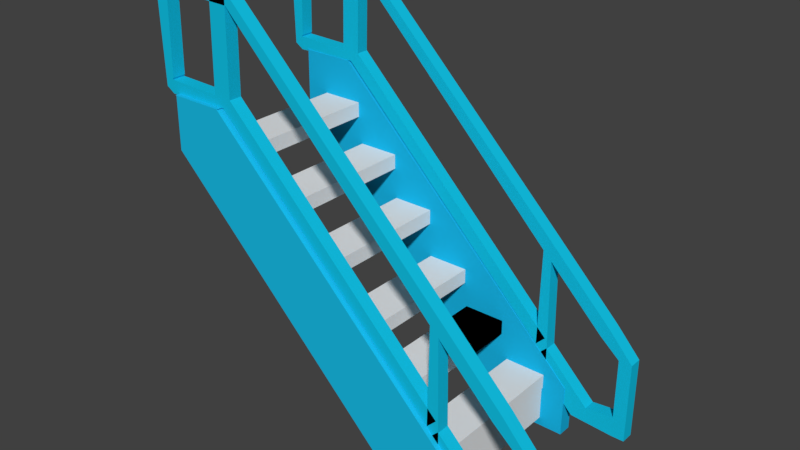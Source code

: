 # Source: stairs.blend  (saved by Blender 2.79.0; exported with 4.5.12 LTS)
import bpy
from mathutils import Matrix  # noqa: F401  (used for matrix-valued properties, if any)

bpy.ops.wm.read_factory_settings(use_empty=True)
scene = bpy.context.scene
scene.name = 'Scene'

# ---- collections
col_collection_1 = bpy.data.collections.new('Collection 1'); scene.collection.children.link(col_collection_1)

# ---- materials (node trees are filled in below, after node groups)
mat_material_003 = bpy.data.materials.new('Material.003')
mat_material_003.alpha_threshold = 0.0
mat_material_003.diffuse_color = (0.006201, 0.5496, 0.8, 1.0)
mat_material_003.roughness = 0.5
mat_material_003.specular_intensity = 1.0
mat_material = bpy.data.materials.new('Material')
mat_material.alpha_threshold = 0.0
mat_material.diffuse_color = (0.009624, 0.4768, 0.8, 1.0)
mat_material.roughness = 0.5
mat_material.specular_intensity = 1.0
mat_material.line_color = (0.0, 0.0, 0.0, 1.0)
mat_material_002 = bpy.data.materials.new('Material.002')
mat_material_002.alpha_threshold = 0.0
mat_material_002.diffuse_color = (0.01047, 0.5125, 0.8, 1.0)
mat_material_002.roughness = 0.5
mat_material_002.specular_intensity = 1.0
mat_material_002.line_color = (0.0, 0.0, 0.0, 1.0)

# ---- material node trees

# ---- world
world_world = bpy.data.worlds.new('World'); scene.world = world_world
world_world.color = (0.05088, 0.05088, 0.05088)
world_world.use_sun_shadow = False
world_world.sun_shadow_jitter_overblur = 0.0
world_world.cycles.sampling_method = 'MANUAL'

# ---- meshes
me_cube_011 = bpy.data.meshes.new('Cube.011')
me_cube_011.from_pydata([(-1.0, -6.42, -1.0), (-1.0, -6.42, 1.0), (-1.0, -4.42, -1.0), (-1.0, -4.42, 1.0), (1.0, -6.42, -1.0), (1.0, -6.42, 1.0), (1.0, -4.42, -1.0), (1.0, -4.42, 1.0), (-0.7071, -4.42, 18.07), (0.7071, -4.42, 16.66), (-0.7071, -6.42, 18.07), (0.7071, -6.42, 16.66), (0.7071, -6.42, 16.66), (0.7071, -4.42, 16.66), (-0.7071, -4.42, 18.07), (-0.7071, -6.42, 18.07), (0.8148, -6.42, 19.59), (0.8148, -4.42, 19.59), (2.229, -4.42, 18.18), (2.229, -6.42, 18.18), (0.7071, -4.42, 16.66), (0.7071, -6.42, 16.66), (2.229, -4.42, 18.18), (2.229, -6.42, 18.18), (9.839, -4.42, 7.526), (9.839, -6.42, 7.526), (11.36, -4.42, 9.048), (11.36, -6.42, 9.048), (13.18, -4.42, 4.635), (13.18, -6.42, 4.635), (15.33, -4.42, 4.635), (15.33, -6.42, 4.635), (13.18, -4.42, -8.874), (13.18, -6.42, -8.874), (15.33, -4.42, -8.874), (15.33, -6.42, -8.874), (13.18, -5.42, 4.635), (13.18, -5.42, -8.874), (13.18, -6.42, -2.119), (13.18, -4.42, -2.119), (13.18, -5.42, -2.119), (13.18, -5.92, 4.635), (13.18, -5.92, -8.874), (13.18, -6.42, -5.497), (13.18, -4.42, 1.258), (13.18, -4.92, 4.635), (13.18, -4.92, -8.874), (13.18, -6.42, 1.258), (13.18, -4.42, -5.497), (13.18, -5.42, -5.497), (13.18, -5.42, 1.258), (13.18, -5.92, -2.119), (13.18, -4.92, -2.119), (13.18, -4.92, 1.258), (13.18, -5.92, 1.258), (13.18, -5.92, -5.497), (13.18, -4.92, -5.497), (6.129, -5.92, -8.379), (6.129, -6.42, -8.379), (8.518, -6.42, -5.991), (6.129, -4.92, -8.379), (6.129, -5.42, -8.379), (8.518, -5.42, -5.991), (6.129, -4.42, -8.379), (8.518, -4.42, -5.991), (8.518, -5.92, -5.991), (8.518, -4.92, -5.991), (-1.462, -5.92, -0.788), (-1.462, -6.42, -0.788), (0.9262, -6.42, 1.6), (-1.462, -4.92, -0.788), (-1.462, -5.42, -0.788), (0.9262, -5.42, 1.6), (-1.462, -4.42, -0.788), (0.9262, -4.42, 1.6), (0.9262, -5.92, 1.6), (0.9262, -4.92, 1.6), (-36.16, -6.42, 53.97), (-36.16, -4.42, 53.97), (-36.16, -6.42, 56.13), (-36.16, -4.42, 56.13), (-47.11, -6.42, 54.29), (-47.11, -4.42, 54.29), (-48.63, -6.42, 55.81), (-48.63, -4.42, 55.81), (-47.11, -6.42, 54.29), (-47.11, -4.42, 54.29), (-48.63, -6.42, 55.81), (-48.63, -4.42, 55.81), (-48.22, -6.42, 53.62), (-48.22, -4.42, 53.62), (-50.37, -6.42, 53.62), (-50.37, -4.42, 53.62), (-48.54, -6.42, 41.02), (-48.54, -4.42, 41.02), (-50.06, -6.42, 39.49), (-50.06, -4.42, 39.49), (-48.7, -6.42, 40.74), (-48.7, -4.42, 40.74), (-48.7, -6.42, 38.59), (-48.7, -4.42, 38.59), (-36.64, -6.42, 40.42), (-36.64, -4.42, 40.42), (-38.16, -6.42, 38.9), (-38.16, -4.42, 38.9), (0.5428, -6.42, 3.244), (0.5428, -4.42, 3.244), (-0.9791, -6.42, 1.722), (-0.9791, -4.42, 1.722), (-48.7, -5.42, 40.74), (-36.64, -5.42, 40.42), (-42.67, -4.42, 40.58), (-42.67, -6.42, 40.58), (-42.67, -5.42, 40.58), (-48.7, -4.92, 40.74), (-36.64, -4.92, 40.42), (-39.65, -4.42, 40.5), (-45.69, -6.42, 40.66), (-48.7, -5.92, 40.74), (-36.64, -5.92, 40.42), (-45.69, -4.42, 40.66), (-39.65, -6.42, 40.5), (-39.65, -5.42, 40.5), (-45.69, -5.42, 40.66), (-42.67, -4.92, 40.58), (-42.67, -5.92, 40.58), (-45.69, -5.92, 40.66), (-45.69, -4.92, 40.66), (-39.65, -4.92, 40.5), (-39.65, -5.92, 40.5), (-36.64, -4.92, 40.42), (-36.64, -4.42, 40.42), (-39.65, -4.42, 40.5), (-36.64, -5.92, 40.42), (-36.64, -5.42, 40.42), (-39.65, -5.42, 40.5), (-36.64, -6.42, 40.42), (-39.65, -6.42, 40.5), (-39.65, -4.92, 40.5), (-39.65, -5.92, 40.5), (-36.25, -4.92, 55.06), (-36.25, -4.42, 55.06), (-39.27, -4.42, 55.14), (-36.25, -5.92, 55.06), (-36.25, -5.42, 55.06), (-39.27, -5.42, 55.14), (-36.25, -6.42, 55.06), (-39.27, -6.42, 55.14), (-39.27, -4.92, 55.14), (-39.27, -5.92, 55.14), (-1.0, -31.53, -1.0), (-1.0, -31.53, 1.0), (-1.0, -29.53, -1.0), (-1.0, -29.53, 1.0), (1.0, -31.53, -1.0), (1.0, -31.53, 1.0), (1.0, -29.53, -1.0), (1.0, -29.53, 1.0), (-0.7071, -29.53, 18.07), (0.7071, -29.53, 16.66), (-0.7071, -31.53, 18.07), (0.7071, -31.53, 16.66), (0.7071, -31.53, 16.66), (0.7071, -29.53, 16.66), (-0.7071, -29.53, 18.07), (-0.7071, -31.53, 18.07), (0.8148, -31.53, 19.59), (0.8148, -29.53, 19.59), (2.229, -29.53, 18.18), (2.229, -31.53, 18.18), (0.7071, -29.53, 16.66), (0.7071, -31.53, 16.66), (2.229, -29.53, 18.18), (2.229, -31.53, 18.18), (9.839, -29.53, 7.526), (9.839, -31.53, 7.526), (11.36, -29.53, 9.048), (11.36, -31.53, 9.048), (13.18, -29.53, 4.635), (13.18, -31.53, 4.635), (15.33, -29.53, 4.635), (15.33, -31.53, 4.635), (13.18, -29.53, -8.874), (13.18, -31.53, -8.874), (15.33, -29.53, -8.874), (15.33, -31.53, -8.874), (13.18, -30.53, 4.635), (13.18, -30.53, -8.874), (13.18, -31.53, -2.119), (13.18, -29.53, -2.119), (13.18, -30.53, -2.119), (13.18, -31.03, 4.635), (13.18, -31.03, -8.874), (13.18, -31.53, -5.497), (13.18, -29.53, 1.258), (13.18, -30.03, 4.635), (13.18, -30.03, -8.874), (13.18, -31.53, 1.258), (13.18, -29.53, -5.497), (13.18, -30.53, -5.497), (13.18, -30.53, 1.258), (13.18, -31.03, -2.119), (13.18, -30.03, -2.119), (13.18, -30.03, 1.258), (13.18, -31.03, 1.258), (13.18, -31.03, -5.497), (13.18, -30.03, -5.497), (6.129, -31.03, -8.379), (6.129, -31.53, -8.379), (8.518, -31.53, -5.991), (6.129, -30.03, -8.379), (6.129, -30.53, -8.379), (8.518, -30.53, -5.991), (6.129, -29.53, -8.379), (8.518, -29.53, -5.991), (8.518, -31.03, -5.991), (8.518, -30.03, -5.991), (-1.462, -31.03, -0.788), (-1.462, -31.53, -0.788), (0.9262, -31.53, 1.6), (-1.462, -30.03, -0.788), (-1.462, -30.53, -0.788), (0.9262, -30.53, 1.6), (-1.462, -29.53, -0.788), (0.9262, -29.53, 1.6), (0.9262, -31.03, 1.6), (0.9262, -30.03, 1.6), (-36.16, -31.53, 53.97), (-36.16, -29.53, 53.97), (-36.16, -31.53, 56.13), (-36.16, -29.53, 56.13), (-47.11, -31.53, 54.29), (-47.11, -29.53, 54.29), (-48.63, -31.53, 55.81), (-48.63, -29.53, 55.81), (-47.11, -31.53, 54.29), (-47.11, -29.53, 54.29), (-48.63, -31.53, 55.81), (-48.63, -29.53, 55.81), (-48.22, -31.53, 53.62), (-48.22, -29.53, 53.62), (-50.37, -31.53, 53.62), (-50.37, -29.53, 53.62), (-48.54, -31.53, 41.02), (-48.54, -29.53, 41.02), (-50.06, -31.53, 39.49), (-50.06, -29.53, 39.49), (-48.7, -31.53, 40.74), (-48.7, -29.53, 40.74), (-48.7, -31.53, 38.59), (-48.7, -29.53, 38.59), (-36.64, -31.53, 40.42), (-36.64, -29.53, 40.42), (-38.16, -31.53, 38.9), (-38.16, -29.53, 38.9), (0.5428, -31.53, 3.244), (0.5428, -29.53, 3.244), (-0.9791, -31.53, 1.722), (-0.9791, -29.53, 1.722), (-48.7, -30.53, 40.74), (-36.64, -30.53, 40.42), (-42.67, -29.53, 40.58), (-42.67, -31.53, 40.58), (-42.67, -30.53, 40.58), (-48.7, -30.03, 40.74), (-36.64, -30.03, 40.42), (-39.65, -29.53, 40.5), (-45.69, -31.53, 40.66), (-48.7, -31.03, 40.74), (-36.64, -31.03, 40.42), (-45.69, -29.53, 40.66), (-39.65, -31.53, 40.5), (-39.65, -30.53, 40.5), (-45.69, -30.53, 40.66), (-42.67, -30.03, 40.58), (-42.67, -31.03, 40.58), (-45.69, -31.03, 40.66), (-45.69, -30.03, 40.66), (-39.65, -30.03, 40.5), (-39.65, -31.03, 40.5), (-36.64, -30.03, 40.42), (-36.64, -29.53, 40.42), (-39.65, -29.53, 40.5), (-36.64, -31.03, 40.42), (-36.64, -30.53, 40.42), (-39.65, -30.53, 40.5), (-36.64, -31.53, 40.42), (-39.65, -31.53, 40.5), (-39.65, -30.03, 40.5), (-39.65, -31.03, 40.5), (-36.25, -30.03, 55.06), (-36.25, -29.53, 55.06), (-39.27, -29.53, 55.14), (-36.25, -31.03, 55.06), (-36.25, -30.53, 55.06), (-39.27, -30.53, 55.14), (-36.25, -31.53, 55.06), (-39.27, -31.53, 55.14), (-39.27, -30.03, 55.14), (-39.27, -31.03, 55.14)], [], [(0, 1, 3, 2), (2, 3, 7, 6), (6, 7, 5, 4), (4, 5, 1, 0), (2, 6, 4, 0), (5, 7, 13, 12), (7, 3, 14, 13), (14, 15, 10, 8), (1, 5, 12, 15), (3, 1, 15, 14), (19, 11, 21, 23), (12, 13, 9, 11), (13, 14, 8, 9), (15, 12, 11, 10), (16, 19, 18, 17), (8, 10, 77, 78), (10, 11, 19, 16), (9, 8, 17, 18), (20, 22, 26, 24), (11, 9, 20, 21), (9, 18, 22, 20), (18, 19, 23, 22), (25, 24, 28, 45, 36, 41, 29), (21, 20, 24, 25), (23, 21, 25, 27), (22, 23, 27, 26), (31, 29, 47, 38, 43, 33, 35), (27, 25, 29, 31), (26, 27, 31, 30), (24, 26, 30, 28), (33, 42, 37, 46, 32, 34, 35), (30, 31, 35, 34), (28, 30, 34, 32, 48, 39, 44), (32, 46, 60, 63), (37, 42, 57, 61), (54, 50, 40, 51), (53, 44, 39, 52), (50, 53, 52, 40), (36, 45, 53, 50), (45, 28, 44, 53), (47, 54, 51, 38), (29, 41, 54, 47), (41, 36, 50, 54), (42, 33, 58, 57), (38, 51, 55, 43), (51, 40, 49, 55), (48, 32, 63, 64), (40, 52, 56, 49), (52, 39, 48, 56), (58, 59, 69, 68), (62, 66, 76, 72), (61, 57, 67, 71), (57, 58, 68, 67), (43, 55, 65, 59), (33, 43, 59, 58), (49, 56, 66, 62), (55, 49, 62, 65), (56, 48, 64, 66), (46, 37, 61, 60), (76, 74, 73, 70), (75, 72, 71, 67), (69, 75, 67, 68), (72, 76, 70, 71), (59, 65, 75, 69), (63, 60, 70, 73), (66, 64, 74, 76), (60, 61, 71, 70), (65, 62, 72, 75), (64, 63, 73, 74), (77, 79, 83, 81), (10, 16, 79, 77), (16, 17, 80, 79), (17, 8, 78, 80), (81, 83, 87, 85), (78, 77, 81, 82), (80, 78, 82, 84), (79, 80, 84, 83), (88, 86, 90, 92), (82, 81, 85, 86), (84, 82, 86, 88), (83, 84, 88, 87), (89, 91, 95, 93), (87, 88, 92, 91), (85, 87, 91, 89), (86, 85, 89, 90), (94, 93, 97, 118, 109, 114, 98), (90, 89, 93, 94), (92, 90, 94, 96), (91, 92, 96, 95), (100, 98, 120, 111, 116, 102, 104), (96, 94, 98, 100), (95, 96, 100, 99), (93, 95, 99, 97), (101, 103, 107, 105), (99, 100, 104, 103), (97, 99, 103, 101, 121, 112, 117), (121, 101, 136, 137), (106, 105, 107, 108), (102, 115, 110, 119, 101, 105, 106), (104, 102, 106, 108), (103, 104, 108, 107), (119, 110, 134, 133), (127, 123, 113, 124), (126, 117, 112, 125), (123, 126, 125, 113), (109, 118, 126, 123), (118, 97, 117, 126), (120, 127, 124, 111), (98, 114, 127, 120), (114, 109, 123, 127), (115, 102, 131, 130), (111, 124, 128, 116), (124, 113, 122, 128), (129, 121, 137, 139), (113, 125, 129, 122), (125, 112, 121, 129), (134, 130, 140, 144), (130, 131, 141, 140), (137, 136, 146, 147), (138, 135, 145, 148), (102, 116, 132, 131), (110, 115, 130, 134), (101, 119, 133, 136), (116, 128, 138, 132), (122, 129, 139, 135), (128, 122, 135, 138), (149, 147, 146, 143), (148, 145, 144, 140), (142, 148, 140, 141), (145, 149, 143, 144), (135, 139, 149, 145), (131, 132, 142, 141), (132, 138, 148, 142), (136, 133, 143, 146), (139, 137, 147, 149), (133, 134, 144, 143), (150, 151, 153, 152), (152, 153, 157, 156), (156, 157, 155, 154), (154, 155, 151, 150), (152, 156, 154, 150), (155, 157, 163, 162), (157, 153, 164, 163), (164, 165, 160, 158), (151, 155, 162, 165), (153, 151, 165, 164), (169, 161, 171, 173), (162, 163, 159, 161), (163, 164, 158, 159), (165, 162, 161, 160), (166, 169, 168, 167), (158, 160, 227, 228), (160, 161, 169, 166), (159, 158, 167, 168), (170, 172, 176, 174), (161, 159, 170, 171), (159, 168, 172, 170), (168, 169, 173, 172), (175, 174, 178, 195, 186, 191, 179), (171, 170, 174, 175), (173, 171, 175, 177), (172, 173, 177, 176), (181, 179, 197, 188, 193, 183, 185), (177, 175, 179, 181), (176, 177, 181, 180), (174, 176, 180, 178), (183, 192, 187, 196, 182, 184, 185), (180, 181, 185, 184), (178, 180, 184, 182, 198, 189, 194), (182, 196, 210, 213), (187, 192, 207, 211), (204, 200, 190, 201), (203, 194, 189, 202), (200, 203, 202, 190), (186, 195, 203, 200), (195, 178, 194, 203), (197, 204, 201, 188), (179, 191, 204, 197), (191, 186, 200, 204), (192, 183, 208, 207), (188, 201, 205, 193), (201, 190, 199, 205), (198, 182, 213, 214), (190, 202, 206, 199), (202, 189, 198, 206), (208, 209, 219, 218), (212, 216, 226, 222), (211, 207, 217, 221), (207, 208, 218, 217), (193, 205, 215, 209), (183, 193, 209, 208), (199, 206, 216, 212), (205, 199, 212, 215), (206, 198, 214, 216), (196, 187, 211, 210), (226, 224, 223, 220), (225, 222, 221, 217), (219, 225, 217, 218), (222, 226, 220, 221), (209, 215, 225, 219), (213, 210, 220, 223), (216, 214, 224, 226), (210, 211, 221, 220), (215, 212, 222, 225), (214, 213, 223, 224), (227, 229, 233, 231), (160, 166, 229, 227), (166, 167, 230, 229), (167, 158, 228, 230), (231, 233, 237, 235), (228, 227, 231, 232), (230, 228, 232, 234), (229, 230, 234, 233), (238, 236, 240, 242), (232, 231, 235, 236), (234, 232, 236, 238), (233, 234, 238, 237), (239, 241, 245, 243), (237, 238, 242, 241), (235, 237, 241, 239), (236, 235, 239, 240), (244, 243, 247, 268, 259, 264, 248), (240, 239, 243, 244), (242, 240, 244, 246), (241, 242, 246, 245), (250, 248, 270, 261, 266, 252, 254), (246, 244, 248, 250), (245, 246, 250, 249), (243, 245, 249, 247), (251, 253, 257, 255), (249, 250, 254, 253), (247, 249, 253, 251, 271, 262, 267), (271, 251, 286, 287), (256, 255, 257, 258), (252, 265, 260, 269, 251, 255, 256), (254, 252, 256, 258), (253, 254, 258, 257), (269, 260, 284, 283), (277, 273, 263, 274), (276, 267, 262, 275), (273, 276, 275, 263), (259, 268, 276, 273), (268, 247, 267, 276), (270, 277, 274, 261), (248, 264, 277, 270), (264, 259, 273, 277), (265, 252, 281, 280), (261, 274, 278, 266), (274, 263, 272, 278), (279, 271, 287, 289), (263, 275, 279, 272), (275, 262, 271, 279), (284, 280, 290, 294), (280, 281, 291, 290), (287, 286, 296, 297), (288, 285, 295, 298), (252, 266, 282, 281), (260, 265, 280, 284), (251, 269, 283, 286), (266, 278, 288, 282), (272, 279, 289, 285), (278, 272, 285, 288), (299, 297, 296, 293), (298, 295, 294, 290), (292, 298, 290, 291), (295, 299, 293, 294), (285, 289, 299, 295), (281, 282, 292, 291), (282, 288, 298, 292), (286, 283, 293, 296), (289, 287, 297, 299), (283, 284, 294, 293)])
me_cube_011.materials.append(mat_material_003)
me_cube_011.use_remesh_preserve_volume = False
me_cube_011.use_remesh_preserve_attributes = False
me_cube_011.use_mirror_vertex_groups = False
me_cube_011.update()
me_cube_009 = bpy.data.meshes.new('Cube.009')
me_cube_009.from_pydata([(-2.945, -0.9832, -0.7187), (-2.945, -0.9832, 0.7187), (-1.508, -0.9832, -0.7187), (-1.508, -0.9832, 0.7187), (-2.945, -0.9832, -0.7187), (-2.945, -0.9832, 0.7187), (-1.508, -0.9832, 0.7187), (-1.508, -0.9832, -0.7187), (-2.945, -7.133, -0.7187), (-2.945, -7.133, 0.7187), (-1.508, -7.133, 0.7187), (-1.508, -7.133, -0.7187), (-4.951, -3.256, 2.134), (-4.951, -3.256, 2.698), (-4.951, -1.256, 2.134), (-4.951, -1.256, 2.698), (-3.349, -3.256, 2.134), (-3.349, -3.256, 2.698), (-3.349, -1.256, 2.134), (-3.349, -1.256, 2.698), (-4.951, -1.256, 2.134), (-4.951, -3.256, 2.134), (-4.951, -3.256, 2.698), (-4.951, -1.256, 2.698), (-3.349, -1.256, 2.134), (-3.349, -1.256, 2.698), (-3.349, -3.256, 2.134), (-3.349, -3.256, 2.698), (-11.75, -3.256, 8.885), (-11.75, -3.256, 9.449), (-11.75, -1.256, 8.885), (-11.75, -1.256, 9.449), (-10.15, -3.256, 8.885), (-10.15, -3.256, 9.449), (-10.15, -1.256, 8.885), (-10.15, -1.256, 9.449), (-10.0, -3.256, 7.277), (-10.0, -3.256, 7.842), (-10.0, -1.256, 7.277), (-10.0, -1.256, 7.842), (-8.401, -3.256, 7.277), (-8.401, -3.256, 7.842), (-8.401, -1.256, 7.277), (-8.401, -1.256, 7.842), (-8.334, -3.256, 5.532), (-8.334, -3.256, 6.096), (-8.334, -1.256, 5.532), (-8.334, -1.256, 6.096), (-6.732, -3.256, 5.532), (-6.732, -3.256, 6.096), (-6.732, -1.256, 5.532), (-6.732, -1.256, 6.096), (-6.665, -3.256, 3.649), (-6.665, -3.256, 4.213), (-6.665, -1.256, 3.649), (-6.665, -1.256, 4.213), (-5.063, -3.256, 3.649), (-5.063, -3.256, 4.213), (-5.063, -1.256, 3.649), (-5.063, -1.256, 4.213), (-3.068, -3.256, 0.6027), (-3.068, -3.256, 1.167), (-3.068, -1.256, 0.6027), (-3.068, -1.256, 1.167), (-1.466, -3.256, 0.6027), (-1.466, -3.256, 1.167), (-1.466, -1.256, 0.6027), (-1.466, -1.256, 1.167), (-4.951, -7.157, 2.134), (-4.951, -7.157, 2.698), (-3.349, -7.157, 2.698), (-3.349, -7.157, 2.134), (-11.75, -7.157, 8.885), (-11.75, -7.157, 9.449), (-10.15, -7.157, 9.449), (-10.15, -7.157, 8.885), (-10.0, -7.157, 7.277), (-10.0, -7.157, 7.842), (-8.401, -7.157, 7.842), (-8.401, -7.157, 7.277), (-8.334, -7.157, 5.532), (-8.334, -7.157, 6.096), (-6.732, -7.157, 6.096), (-6.732, -7.157, 5.532), (-6.665, -7.157, 3.649), (-6.665, -7.157, 4.213), (-5.063, -7.157, 4.213), (-5.063, -7.157, 3.649), (-3.068, -7.157, 0.6027), (-3.068, -7.157, 1.167), (-1.466, -7.157, 1.167), (-1.466, -7.157, 0.6027)], [], [(3, 1, 5, 6), (4, 7, 11, 8), (2, 3, 6, 7), (1, 0, 4, 5), (0, 2, 7, 4), (11, 10, 9, 8), (5, 4, 8, 9), (6, 5, 9, 10), (7, 6, 10, 11), (7, 4, 5, 6), (12, 14, 15, 13), (14, 18, 19, 15), (18, 16, 17, 19), (16, 12, 13, 17), (14, 12, 16, 18), (19, 17, 13, 15), (21, 22, 23, 20), (20, 23, 25, 24), (24, 25, 27, 26), (45, 44, 80, 81), (20, 24, 26, 21), (25, 23, 22, 27), (28, 29, 31, 30), (30, 31, 35, 34), (34, 35, 33, 32), (28, 32, 75, 72), (30, 34, 32, 28), (35, 31, 29, 33), (36, 37, 39, 38), (38, 39, 43, 42), (42, 43, 41, 40), (57, 53, 85, 86), (38, 42, 40, 36), (43, 39, 37, 41), (44, 45, 47, 46), (46, 47, 51, 50), (50, 51, 49, 48), (32, 33, 74, 75), (46, 50, 48, 44), (51, 47, 45, 49), (52, 53, 55, 54), (54, 55, 59, 58), (58, 59, 57, 56), (52, 56, 87, 84), (54, 58, 56, 52), (59, 55, 53, 57), (60, 61, 63, 62), (62, 63, 67, 66), (66, 67, 65, 64), (29, 28, 72, 73), (62, 66, 64, 60), (67, 63, 61, 65), (71, 70, 69, 68), (75, 74, 73, 72), (79, 78, 77, 76), (83, 82, 81, 80), (87, 86, 85, 84), (91, 90, 89, 88), (48, 49, 82, 83), (33, 29, 73, 74), (22, 21, 68, 69), (44, 48, 83, 80), (26, 27, 70, 71), (61, 60, 88, 89), (64, 65, 90, 91), (49, 45, 81, 82), (21, 26, 71, 68), (37, 36, 76, 77), (60, 64, 91, 88), (40, 41, 78, 79), (27, 22, 69, 70), (65, 61, 89, 90), (36, 40, 79, 76), (53, 52, 84, 85), (56, 57, 86, 87), (41, 37, 77, 78)])
_uv = me_cube_009.uv_layers.new(name='UVMap')
_uv.uv.foreach_set('vector', [0.6687, 0.5109, 0.2723, 0.5109, 0.2802, 0.5022, 0.6609, 0.5037, 0.9962, 0.4186, 0.9962, 0.5232, 0.5486, 0.5232, 0.5486, 0.4186, 0.7094, 0.1207, 0.6687, 0.5109, 0.6609, 0.5037, 0.7014, 0.1294, 0.2723, 0.5109, 0.3129, 0.1207, 0.3207, 0.128, 0.2802, 0.5022, 0.3129, 0.1207, 0.7094, 0.1207, 0.7014, 0.1294, 0.3207, 0.128, 0.5486, 0.5232, 0.444, 0.5232, 0.444, 0.4186, 0.5486, 0.4186, 0.9235, 0.5172, 0.9235, 0.7129, 0.08604, 0.7129, 0.08604, 0.5172, -0.003648, 0.5232, -0.003648, 0.4186, 0.444, 0.4186, 0.444, 0.5232, 0.9935, 0.7405, 0.9935, 0.9689, 0.01612, 0.9689, 0.01612, 0.7405, 0.4172, 0.2734, 0.6096, 0.2734, 0.6096, 0.4658, 0.4172, 0.4658, 0.0, 0.0, 0.0, 0.0, 0.0, 0.0, 0.0, 0.0, 0.0, 0.0, 0.0, 0.0, 0.0, 0.0, 0.0, 0.0, 0.0, 0.0, 0.0, 0.0, 0.0, 0.0, 0.0, 0.0, 0.0, 0.0, 0.0, 0.0, 0.0, 0.0, 0.0, 0.0, 0.0, 0.0, 0.0, 0.0, 0.0, 0.0, 0.0, 0.0, 0.0, 0.0, 0.0, 0.0, 0.0, 0.0, 0.0, 0.0, 0.0, 0.0, 0.0, 0.0, 0.0, 0.0, 0.0, 0.0, 0.0, 0.0, 0.0, 0.0, 0.0, 0.0, 0.0, 0.0, 0.9806, 0.5003, 0.9806, 0.6663, 0.8146, 0.6663, 0.8146, 0.5003, 0.0, 0.0, 0.0, 0.0, 0.0, 0.0, 0.0, 0.0, 0.2497, 0.9997, 0.0002989, 0.9997, 0.0002989, 0.7503, 0.2497, 0.7503, 0.4901, 0.667, 0.4901, 0.833, 0.3242, 0.833, 0.3242, 0.667, 0.0, 0.0, 0.0, 0.0, 0.0, 0.0, 0.0, 0.0, 0.0, 0.0, 0.0, 0.0, 0.0, 0.0, 0.0, 0.0, 0.4901, 0.167, 0.4901, 0.333, 0.3242, 0.333, 0.3242, 0.167, 0.974, 0.0002989, 0.974, 0.2497, 0.4875, 0.2497, 0.4875, 0.0002989, 0.4997, 0.9997, 0.2503, 0.9997, 0.2503, 0.7503, 0.4997, 0.7503, 0.4901, 0.3337, 0.4901, 0.4997, 0.3242, 0.4997, 0.3242, 0.3337, 0.0, 0.0, 0.0, 0.0, 0.0, 0.0, 0.0, 0.0, 0.0, 0.0, 0.0, 0.0, 0.0, 0.0, 0.0, 0.0, 0.9806, 0.8337, 0.9806, 0.9997, 0.8146, 0.9997, 0.8146, 0.8337, 0.3242, 0.8337, 0.3242, 0.9997, 0.0003422, 0.9997, 0.0003422, 0.8337, 0.7369, 0.7497, 0.4875, 0.7497, 0.4875, 0.5003, 0.7369, 0.5003, 0.4901, 0.0003422, 0.4901, 0.1663, 0.3242, 0.1663, 0.3242, 0.0003422, 0.0, 0.0, 0.0, 0.0, 0.0, 0.0, 0.0, 0.0, 0.0, 0.0, 0.0, 0.0, 0.0, 0.0, 0.0, 0.0, 0.9806, 0.167, 0.9806, 0.333, 0.8146, 0.333, 0.8146, 0.167, 0.3242, 0.167, 0.3242, 0.333, 0.0003422, 0.333, 0.0003422, 0.167, 0.7497, 0.9997, 0.5003, 0.9997, 0.5003, 0.7503, 0.7497, 0.7503, 0.9806, 0.0003423, 0.9806, 0.1663, 0.8146, 0.1663, 0.8146, 0.0003422, 0.0, 0.0, 0.0, 0.0, 0.0, 0.0, 0.0, 0.0, 0.0, 0.0, 0.0, 0.0, 0.0, 0.0, 0.0, 0.0, 0.9806, 0.667, 0.9806, 0.833, 0.8146, 0.833, 0.8146, 0.667, 0.4869, 0.5003, 0.4869, 0.7497, 0.0002989, 0.7497, 0.0002989, 0.5003, 0.7375, 0.5003, 0.9869, 0.5003, 0.9869, 0.7497, 0.7375, 0.7497, 0.4901, 0.8337, 0.4901, 0.9997, 0.3242, 0.9997, 0.3242, 0.8337, 0.0, 0.0, 0.0, 0.0, 0.0, 0.0, 0.0, 0.0, 0.0, 0.0, 0.0, 0.0, 0.0, 0.0, 0.0, 0.0, 0.4901, 0.5003, 0.4901, 0.6663, 0.3242, 0.6663, 0.3242, 0.5003, 0.0, 0.0, 0.0, 0.0, 0.0, 0.0, 0.0, 0.0, 0.0, 0.0, 0.0, 0.0, 0.0, 0.0, 0.0, 0.0, 0.9806, 0.3337, 0.9806, 0.4997, 0.8146, 0.4997, 0.8146, 0.3337, 0.0, 0.0, 0.0, 0.0, 0.0, 0.0, 0.0, 0.0, 0.0, 0.0, 0.0, 0.0, 0.0, 0.0, 0.0, 0.0, 0.0, 0.0, 0.0, 0.0, 0.0, 0.0, 0.0, 0.0, 0.0, 0.0, 0.0, 0.0, 0.0, 0.0, 0.0, 0.0, 0.0, 0.0, 0.0, 0.0, 0.0, 0.0, 0.0, 0.0, 0.0, 0.0, 0.0, 0.0, 0.0, 0.0, 0.0, 0.0, 0.8146, 0.167, 0.8146, 0.333, 0.4908, 0.333, 0.4908, 0.167, 0.3242, 0.3337, 0.3242, 0.4997, 0.0003422, 0.4997, 0.0003422, 0.3337, 0.0, 0.0, 0.0, 0.0, 0.0, 0.0, 0.0, 0.0, 0.4869, 0.0002989, 0.4869, 0.2497, 0.0002989, 0.2497, 0.0002989, 0.0002989, 0.8146, 0.5003, 0.8146, 0.6663, 0.4908, 0.6663, 0.4908, 0.5003, 0.0, 0.0, 0.0, 0.0, 0.0, 0.0, 0.0, 0.0, 0.3242, 0.5003, 0.3242, 0.6663, 0.0003422, 0.6663, 0.0003422, 0.5003, 0.8146, 0.0003422, 0.8146, 0.1663, 0.4908, 0.1663, 0.4908, 0.0003422, 0.4869, 0.2503, 0.4869, 0.4997, 0.0002989, 0.4997, 0.0002989, 0.2503, 0.0, 0.0, 0.0, 0.0, 0.0, 0.0, 0.0, 0.0, 0.0, 0.0, 0.0, 0.0, 0.0, 0.0, 0.0, 0.0, 0.8146, 0.8337, 0.8146, 0.9997, 0.4908, 0.9997, 0.4908, 0.8337, 0.3242, 0.667, 0.3242, 0.833, 0.0003422, 0.833, 0.0003422, 0.667, 0.8146, 0.3337, 0.8146, 0.4997, 0.4908, 0.4997, 0.4908, 0.3337, 0.974, 0.2503, 0.974, 0.4997, 0.4875, 0.4997, 0.4875, 0.2503, 0.0, 0.0, 0.0, 0.0, 0.0, 0.0, 0.0, 0.0, 0.8146, 0.667, 0.8146, 0.833, 0.4908, 0.833, 0.4908, 0.667, 0.3242, 0.0003422, 0.3242, 0.1663, 0.0003422, 0.1663, 0.0003422, 0.0003422])
me_cube_009.use_remesh_preserve_volume = False
me_cube_009.use_remesh_preserve_attributes = False
me_cube_009.use_mirror_vertex_groups = False
me_cube_009.update()
me_cube = bpy.data.meshes.new('Cube')
me_cube.from_pydata([(1.0, -1.0, 1.0), (0.9449, -1.0, 1.0), (-1.055, -1.0, -1.0), (-1.039, -1.0, 1.0), (-1.094, -1.0, 1.0), (1.0, -1.0, 1.0), (-1.055, -1.0, -1.0), (-1.094, -1.0, 1.0), (1.0, -1.0, 1.0), (0.9449, -1.0, 1.0), (11.03, -1.0, -8.975), (8.999, -1.0, -11.0), (11.01, -1.0, -11.0), (1.0, -1.551, 1.0), (0.9449, -1.551, 1.0), (-1.055, -1.551, -1.0), (-1.039, -1.551, 1.0), (-1.094, -1.551, 1.0), (1.0, -1.551, 1.0), (-1.055, -1.551, -1.0), (-1.094, -1.551, 1.0), (1.0, -1.551, 1.0), (0.9449, -1.551, 1.0), (11.03, -1.551, -8.975), (8.999, -1.551, -11.0), (11.01, -1.551, -11.0), (1.0, -1.551, 1.0), (0.9449, -1.551, 1.0), (-1.055, -1.551, -1.0), (-1.039, -1.551, 1.0), (-1.094, -1.551, 1.0), (1.0, -1.551, 1.0), (-1.055, -1.551, -1.0), (-1.094, -1.551, 1.0), (1.0, -1.551, 1.0), (0.9449, -1.551, 1.0), (11.03, -1.551, -8.975), (8.999, -1.551, -11.0), (11.01, -1.551, -11.0)], [], [(3, 9, 10, 12, 11, 2), (23, 36, 38, 25), (7, 20, 17, 4), (12, 25, 24, 11), (2, 15, 19, 6), (10, 23, 25, 12), (3, 16, 20, 7), (2, 15, 16, 3), (5, 18, 21, 8), (8, 21, 13, 0), (8, 21, 22, 9), (3, 16, 22, 9), (9, 22, 23, 10), (9, 22, 14, 1), (11, 24, 15, 2), (29, 28, 37, 38, 36, 35), (16, 29, 33, 20), (15, 28, 29, 16), (18, 31, 34, 21), (21, 34, 26, 13), (21, 34, 35, 22), (16, 29, 35, 22), (22, 35, 36, 23), (22, 35, 27, 14), (24, 37, 28, 15), (20, 33, 30, 17), (25, 38, 37, 24), (15, 28, 32, 19)])
me_cube.materials.append(mat_material)
me_cube.use_remesh_preserve_volume = False
me_cube.use_remesh_preserve_attributes = False
me_cube.use_mirror_vertex_groups = False
me_cube.update()
me_cube_010 = bpy.data.meshes.new('Cube.010')
me_cube_010.from_pydata([(1.0, -1.0, 1.0), (0.9449, -1.0, 1.0), (-1.055, -1.0, -1.0), (-1.039, -1.0, 1.0), (-1.094, -1.0, 1.0), (1.0, -1.0, 1.0), (-1.055, -1.0, -1.0), (-1.094, -1.0, 1.0), (1.0, -1.0, 1.0), (0.9449, -1.0, 1.0), (11.03, -1.0, -8.975), (8.999, -1.0, -11.0), (11.01, -1.0, -11.0), (1.0, -1.551, 1.0), (0.9449, -1.551, 1.0), (-1.055, -1.551, -1.0), (-1.039, -1.551, 1.0), (-1.094, -1.551, 1.0), (1.0, -1.551, 1.0), (-1.055, -1.551, -1.0), (-1.094, -1.551, 1.0), (1.0, -1.551, 1.0), (0.9449, -1.551, 1.0), (11.03, -1.551, -8.975), (8.999, -1.551, -11.0), (11.01, -1.551, -11.0), (1.0, -1.551, 1.0), (0.9449, -1.551, 1.0), (-1.055, -1.551, -1.0), (-1.039, -1.551, 1.0), (-1.094, -1.551, 1.0), (1.0, -1.551, 1.0), (-1.055, -1.551, -1.0), (-1.094, -1.551, 1.0), (1.0, -1.551, 1.0), (0.9449, -1.551, 1.0), (11.03, -1.551, -8.975), (8.999, -1.551, -11.0), (11.01, -1.551, -11.0)], [], [(3, 9, 10, 12, 11, 2), (23, 36, 38, 25), (7, 20, 17, 4), (12, 25, 24, 11), (2, 15, 19, 6), (10, 23, 25, 12), (3, 16, 20, 7), (2, 15, 16, 3), (5, 18, 21, 8), (8, 21, 13, 0), (8, 21, 22, 9), (3, 16, 22, 9), (9, 22, 23, 10), (9, 22, 14, 1), (11, 24, 15, 2), (29, 28, 37, 38, 36, 35), (16, 29, 33, 20), (15, 28, 29, 16), (18, 31, 34, 21), (21, 34, 26, 13), (21, 34, 35, 22), (16, 29, 35, 22), (22, 35, 36, 23), (22, 35, 27, 14), (24, 37, 28, 15), (20, 33, 30, 17), (25, 38, 37, 24), (15, 28, 32, 19)])
me_cube_010.materials.append(mat_material_002)
me_cube_010.use_remesh_preserve_volume = False
me_cube_010.use_remesh_preserve_attributes = False
me_cube_010.use_mirror_vertex_groups = False
me_cube_010.update()

# ---- objects
ob_cube_004 = bpy.data.objects.new('Cube.004', me_cube_011)
ob_cube_002 = bpy.data.objects.new('Cube.002', me_cube_009)
ob_cube = bpy.data.objects.new('Cube', me_cube)
ob_cube_003 = bpy.data.objects.new('Cube.003', me_cube_010)

# ---- transforms, parenting, visibility, modifiers, constraints
ob_cube_004.location = (9.936, 0.3258, -8.028)
ob_cube_004.scale = (0.2323, 0.2478, 0.2323)
ob_cube_004.lineart.crease_threshold = 0.0
ob_cube_002.location = (11.6, 5.953e-07, -9.954)
ob_cube_002.lineart.crease_threshold = 0.0
ob_cube.location = (0.0, 0.2579, 0.0)
ob_cube.lock_rotations_4d = False
ob_cube.empty_display_type = 'ARROWS'
ob_cube.lineart.crease_threshold = 0.0
ob_cube_003.location = (0.0, -6.123, 0.0)
ob_cube_003.lock_rotations_4d = False
ob_cube_003.empty_display_type = 'ARROWS'
ob_cube_003.lineart.crease_threshold = 0.0

# ---- collection membership
col_collection_1.objects.link(ob_cube_004)
col_collection_1.objects.link(ob_cube_002)
col_collection_1.objects.link(ob_cube)
col_collection_1.objects.link(ob_cube_003)

# ---- scene / render settings (as saved in the file)
scene.frame_start = 1; scene.frame_end = 250; scene.frame_set(1)
scene.render.engine = 'CYCLES'
scene.render.resolution_percentage = 50
scene.render.dither_intensity = 0.0
scene.cycles.use_denoising = False
scene.cycles.samples = 128
scene.cycles.sampling_pattern = 'TABULATED_SOBOL'
scene.cycles.use_adaptive_sampling = False
scene.cycles.use_light_tree = False
scene.cycles.blur_glossy = 0.0
scene.cycles.sample_clamp_indirect = 0.0
scene.view_settings.view_transform = 'Standard'
bpy.context.view_layer.update()

# ---- added for rendering (the .blend has no active camera and no usable light): camera, sun
cam_auto = bpy.data.cameras.new('AutoCamera')
cam_auto.lens = 50.0
cam_auto.sensor_width = 36.0
cam_auto.clip_end = 1000.0
ob_auto_camera = bpy.data.objects.new('AutoCamera', cam_auto)
scene.collection.objects.link(ob_auto_camera)
ob_auto_camera.location = (27.3119, -29.944, 14.1629)
ob_auto_camera.rotation_euler = (1.09748, -7.21219e-08, 0.694738)
scene.camera = ob_auto_camera
light_auto_sun = bpy.data.lights.new('AutoSun', 'SUN')
light_auto_sun.energy = 3.0
light_auto_sun.angle = 0.0523599
ob_auto_sun = bpy.data.objects.new('AutoSun', light_auto_sun)
scene.collection.objects.link(ob_auto_sun)
ob_auto_sun.rotation_euler = (0.872665, 0.174533, 0.523599)
bpy.context.view_layer.update()
